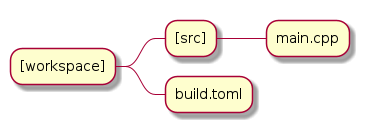

The diagram above was rendered by PlantUML. Its source (embedded in the PNG):
@startmindmap
* [workspace]
** [src]
*** main.cpp
** build.toml
@endmindmap